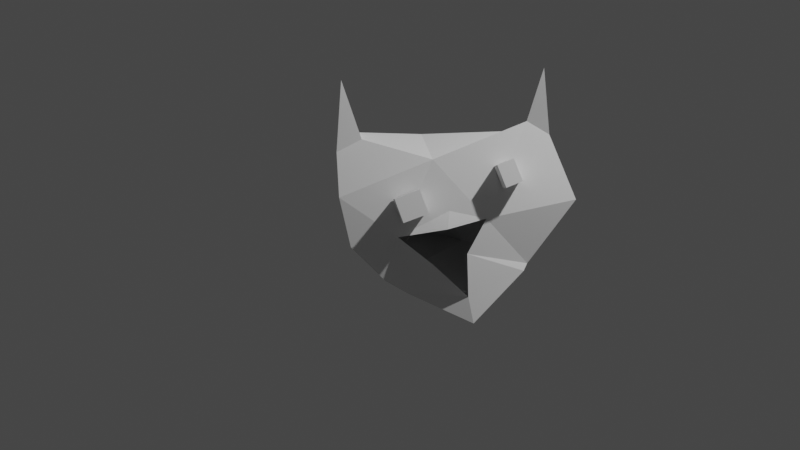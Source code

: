 # Source: kit.blend  (saved by Blender 2.93.21; exported with 4.5.12 LTS)
import bpy
from mathutils import Matrix  # noqa: F401  (used for matrix-valued properties, if any)

bpy.ops.wm.read_factory_settings(use_empty=True)
scene = bpy.context.scene
scene.name = 'Scene'

# ---- collections
col_collection = bpy.data.collections.new('Collection'); scene.collection.children.link(col_collection)
col_collection_2 = bpy.data.collections.new('Collection 2'); scene.collection.children.link(col_collection_2)

# ---- world
world_world = bpy.data.worlds.new('World'); scene.world = world_world
world_world.use_nodes = True; world_world.node_tree.nodes.clear()
_N = world_world.node_tree.nodes; _L = world_world.node_tree.links
n0 = _N.new('ShaderNodeOutputWorld'); n0.name = 'World Output'; n0.location = (300, 300)
n1 = _N.new('ShaderNodeBackground'); n1.name = 'Background'; n1.location = (10, 300)
n1.inputs[0].default_value = (0.05088, 0.05088, 0.05088, 1.0)
_L.new(n1.outputs[0], n0.inputs[0])
n0.is_active_output = True
world_world.color = (0.05088, 0.05088, 0.05088)
world_world.use_sun_shadow = False
world_world.sun_shadow_jitter_overblur = 0.0

# ---- cameras
cam_camera = bpy.data.cameras.new('Camera')
cam_camera.clip_end = 100.0
cam_camera.ortho_scale = 7.314

# ---- lights
light_light = bpy.data.lights.new('Light', 'POINT')
light_light.transmission_factor = 0.0
light_light.energy = 1000.0
light_light.shadow_soft_size = 0.1
light_light.shadow_maximum_resolution = 0.006
light_light.use_absolute_resolution = True

# ---- meshes
me_cube = bpy.data.meshes.new('Cube')
me_cube.from_pydata([(0.9822, -0.9739, -0.4989), (0.6327, -1.196, 0.2793), (-0.0896, 0.4267, -0.8265), (0.4055, -0.9488, 1.244), (1.858, -0.1055, -0.3715), (1.566, 0.3706, 1.336), (1.078, 0.7802, -0.8646), (0.8638, 0.8295, 0.2187), (0.4483, 0.5896, -0.8441), (0.5133, -0.07827, 0.5352), (1.719, -0.5897, -0.7784), (1.063, -0.4739, 0.5646), (0.7717, -1.192, -0.1609), (-0.1498, -0.3731, 0.1688), (1.003, 0.8339, -0.2216), (2.049, 0.3233, 0.2562), (1.359, -0.5714, 0.01835), (0.3814, 0.1832, -0.01111), (1.622, -0.5636, -0.5592), (1.041, -0.8723, -0.07302), (1.159, -0.8715, -0.5928), (1.295, -0.4891, 0.1492), (1.544, -0.2758, 0.09121), (1.841, -0.04304, -0.3254), (1.678, 0.3597, 0.7504), (1.499, 0.2568, 0.8534), (1.279, 0.5585, 0.6202), (0.2468, -0.8543, 0.6312), (0.4002, -0.7462, 0.7012), (0.5501, -0.8501, 0.7083), (0.4441, -1.054, 0.6116), (1.052, -0.8384, 0.06998), (1.236, -0.9907, 0.1781), (0.9413, -0.8384, 0.2581), (1.125, -0.9907, 0.3662), (1.167, -0.6512, 0.1377), (1.351, -0.8036, 0.2458), (1.057, -0.6512, 0.3259), (1.24, -0.8036, 0.434), (1.557, -0.08737, 0.3274), (1.716, -0.2274, 0.4303), (1.442, -0.08737, 0.5048), (1.601, -0.2274, 0.6076), (1.634, 0.03662, 0.3773), (1.793, -0.1035, 0.4801), (1.519, 0.03662, 0.5547), (1.678, -0.1035, 0.6575), (1.508, -0.4716, -0.204), (1.449, -0.8296, -0.2075)], [], [(12, 1, 30, 27, 13), (17, 9, 7, 14), (14, 7, 26, 24, 15), (16, 21, 19), (8, 6, 4, 10), (9, 28, 29, 11), (7, 9, 11, 25, 26), (2, 8, 10, 20, 0), (15, 24, 25, 11, 21, 22), (13, 27, 28, 9, 17), (2, 13, 17, 8), (4, 18, 10), (10, 18, 20), (6, 14, 15, 23, 4), (8, 17, 14, 6), (0, 12, 13, 2), (18, 4, 23, 22, 47), (22, 23, 15), (22, 21, 16), (20, 18, 48, 19), (19, 12, 0, 20), (19, 21, 11, 1, 12), (25, 24, 5), (24, 26, 5), (26, 25, 5), (11, 29, 30, 1), (29, 28, 3), (30, 29, 3), (28, 27, 3), (27, 30, 3), (31, 32, 34, 33), (33, 34, 38, 37), (37, 38, 36, 35), (35, 36, 32, 31), (33, 37, 35, 31), (38, 34, 32, 36), (39, 40, 42, 41), (41, 42, 46, 45), (45, 46, 44, 43), (43, 44, 40, 39), (41, 45, 43, 39), (46, 42, 40, 44)])
_uv = me_cube.uv_layers.new(name='UVMap')
_uv.uv.foreach_set('vector', [0.5354, 0.0, 0.625, 0.0, 0.625, 0.1722, 0.6052, 0.25, 0.5354, 0.25, 0.5354, 0.3652, 0.625, 0.3652, 0.625, 0.5, 0.5354, 0.5, 0.5354, 0.5, 0.625, 0.5, 0.625, 0.6477, 0.6044, 0.75, 0.5354, 0.75, 0.5354, 0.8848, 0.5552, 0.8848, 0.5354, 0.9473, 0.2402, 0.5, 0.375, 0.5, 0.375, 0.75, 0.2402, 0.75, 0.7598, 0.5, 0.8442, 0.5, 0.8437, 0.5679, 0.7598, 0.75, 0.625, 0.5, 0.7598, 0.5, 0.7598, 0.75, 0.6432, 0.75, 0.625, 0.6477, 0.125, 0.5, 0.2402, 0.5, 0.2402, 0.75, 0.1485, 0.75, 0.125, 0.75, 0.5354, 0.75, 0.6044, 0.75, 0.625, 0.7682, 0.625, 0.8848, 0.5552, 0.8848, 0.5354, 0.8489, 0.5354, 0.25, 0.6052, 0.25, 0.625, 0.2808, 0.625, 0.3652, 0.5354, 0.3652, 0.375, 0.25, 0.5354, 0.25, 0.5354, 0.3652, 0.375, 0.3652, 0.375, 0.75, 0.4184, 0.8848, 0.375, 0.8848, 0.375, 0.8848, 0.4184, 0.8848, 0.375, 0.9765, 0.375, 0.5, 0.5354, 0.5, 0.5354, 0.75, 0.3874, 0.75, 0.375, 0.75, 0.375, 0.3652, 0.5354, 0.3652, 0.5354, 0.5, 0.375, 0.5, 0.375, 0.0, 0.5354, 0.0, 0.5354, 0.25, 0.375, 0.25, 0.4184, 0.8848, 0.375, 0.75, 0.3874, 0.75, 0.5354, 0.8489, 0.5354, 0.8848, 0.5354, 0.8489, 0.3874, 0.75, 0.5354, 0.75, 0.5354, 0.8489, 0.5552, 0.8848, 0.5354, 0.8848, 0.375, 0.9765, 0.4184, 0.8848, 0.5354, 0.8848, 0.5354, 0.9473, 0.5354, 0.9473, 0.5354, 1.0, 0.375, 1.0, 0.375, 0.9765, 0.5354, 0.9473, 0.5552, 0.8848, 0.625, 0.8848, 0.625, 1.0, 0.5354, 1.0, 0.625, 0.7682, 0.6044, 0.75, 0.625, 0.75, 0.6044, 0.75, 0.625, 0.6477, 0.625, 0.75, 0.625, 0.6477, 0.6432, 0.75, 0.625, 0.75, 0.7598, 0.75, 0.8437, 0.5679, 0.875, 0.5778, 0.875, 0.75, 0.8437, 0.5679, 0.8442, 0.5, 0.875, 0.5, 0.875, 0.5778, 0.8437, 0.5679, 0.875, 0.5, 0.625, 0.2808, 0.6052, 0.25, 0.625, 0.25, 0.6052, 0.25, 0.625, 0.1722, 0.625, 0.25, 0.375, 0.0, 0.625, 0.0, 0.625, 0.25, 0.375, 0.25, 0.375, 0.25, 0.625, 0.25, 0.625, 0.5, 0.375, 0.5, 0.375, 0.5, 0.625, 0.5, 0.625, 0.75, 0.375, 0.75, 0.375, 0.75, 0.625, 0.75, 0.625, 1.0, 0.375, 1.0, 0.125, 0.5, 0.375, 0.5, 0.375, 0.75, 0.125, 0.75, 0.625, 0.5, 0.875, 0.5, 0.875, 0.75, 0.625, 0.75, 0.375, 0.0, 0.625, 0.0, 0.625, 0.25, 0.375, 0.25, 0.375, 0.25, 0.625, 0.25, 0.625, 0.5, 0.375, 0.5, 0.375, 0.5, 0.625, 0.5, 0.625, 0.75, 0.375, 0.75, 0.375, 0.75, 0.625, 0.75, 0.625, 1.0, 0.375, 1.0, 0.125, 0.5, 0.375, 0.5, 0.375, 0.75, 0.125, 0.75, 0.625, 0.5, 0.875, 0.5, 0.875, 0.75, 0.625, 0.75])
me_cube.remesh_voxel_size = 0.088
me_cube.use_remesh_fix_poles = True
me_cube.use_remesh_preserve_attributes = False
me_cube.remesh_mode = 'QUAD'
me_cube.update()

# ---- objects
ob_camera = bpy.data.objects.new('Camera', cam_camera)
ob_light = bpy.data.objects.new('Light', light_light)
ob_cube = bpy.data.objects.new('Cube', me_cube)

# ---- transforms, parenting, visibility, modifiers, constraints
ob_camera.location = (7.359, -6.926, 4.946)
ob_camera.rotation_euler = (1.109, 0.0, 0.8149)
ob_camera.lock_rotations_4d = False
ob_camera.empty_display_type = 'ARROWS'
ob_camera.color = (0.0, 0.0, 0.0, 0.0)
ob_camera.display_type = 'WIRE'
ob_camera.lineart.crease_threshold = 0.0
ob_light.location = (4.076, 1.005, 5.904)
ob_light.rotation_euler = (0.6503, 0.05522, 1.866)
ob_light.lock_rotations_4d = False
ob_light.empty_display_type = 'ARROWS'
ob_light.color = (0.0, 0.0, 0.0, 0.0)
ob_light.lineart.crease_threshold = 0.0
ob_cube.location = (-0.05578, -0.06898, 0.5456)
_m = ob_cube.modifiers.new('Triangulate', 'TRIANGULATE')

# ---- collection membership
col_collection.objects.link(ob_camera)
col_collection.objects.link(ob_light)
col_collection.objects.link(ob_cube)

# ---- scene / render settings (as saved in the file)
scene.camera = ob_camera
scene.frame_start = 1; scene.frame_end = 250; scene.frame_set(109)
scene.render.engine = 'BLENDER_EEVEE_NEXT'
scene.cycles.use_denoising = False
scene.cycles.samples = 128
scene.cycles.sampling_pattern = 'TABULATED_SOBOL'
scene.cycles.use_adaptive_sampling = False
scene.cycles.use_light_tree = False
scene.view_settings.view_transform = 'Filmic'
bpy.context.view_layer.update()
